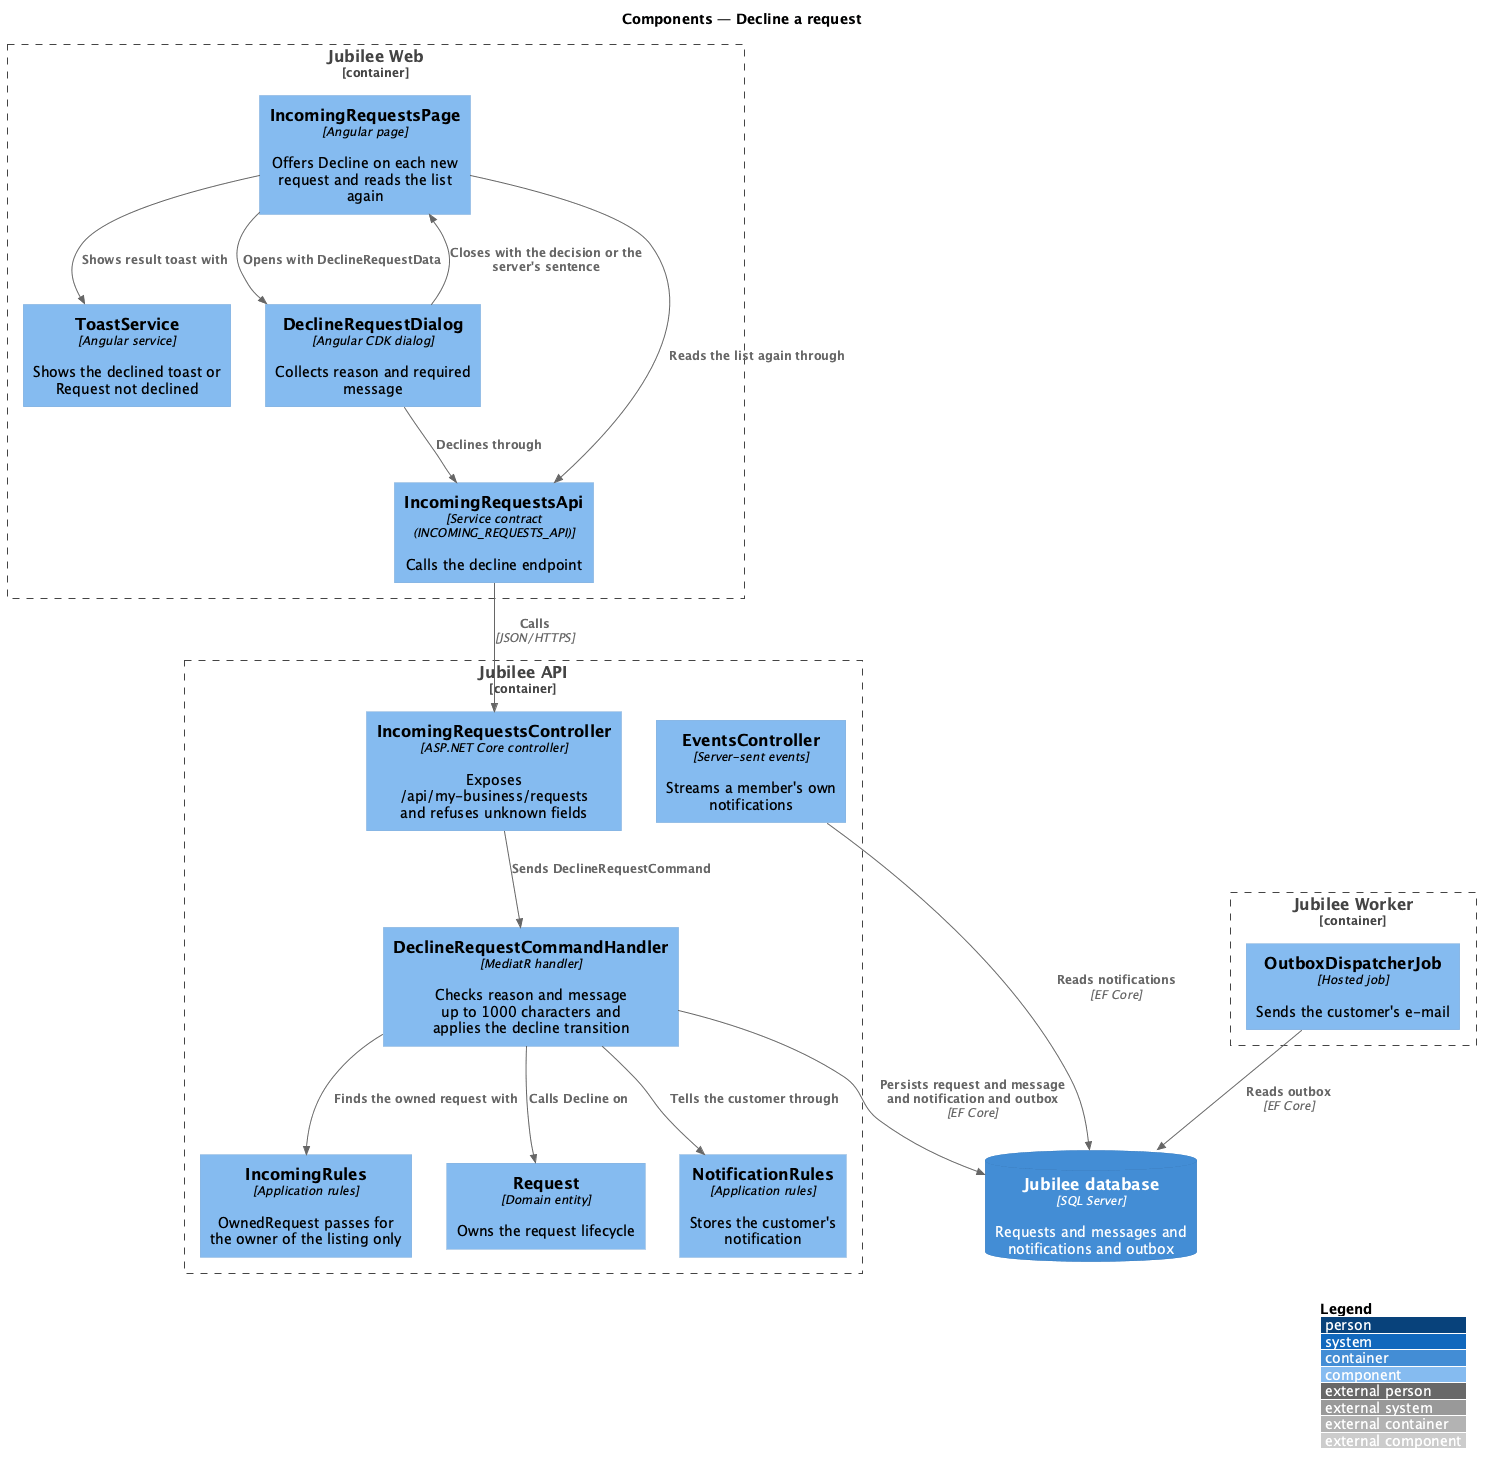

The diagram above was rendered by PlantUML. Its source (embedded in the PNG):
@startuml
!include <C4/C4_Component>
LAYOUT_WITH_LEGEND()
title Components — Decline a request

Container_Boundary(web, "Jubilee Web") {
  Component(page, "IncomingRequestsPage", "Angular page", "Offers Decline on each new request and reads the list again")
  Component(dialog, "DeclineRequestDialog", "Angular CDK dialog", "Collects reason and required message")
  Component(toast, "ToastService", "Angular service", "Shows the declined toast or Request not declined")
  Component(client, "IncomingRequestsApi", "Service contract (INCOMING_REQUESTS_API)", "Calls the decline endpoint")
}
Container_Boundary(api, "Jubilee API") {
  Component(ctrl, "IncomingRequestsController", "ASP.NET Core controller", "Exposes /api/my-business/requests and refuses unknown fields")
  Component(rules, "IncomingRules", "Application rules", "OwnedRequest passes for the owner of the listing only")
  Component(handler, "DeclineRequestCommandHandler", "MediatR handler", "Checks reason and message up to 1000 characters and applies the decline transition")
  Component(entity, "Request", "Domain entity", "Owns the request lifecycle")
  Component(tell, "NotificationRules", "Application rules", "Stores the customer's notification")
  Component(events, "EventsController", "Server-sent events", "Streams a member's own notifications")
}
Container_Boundary(worker, "Jubilee Worker") {
  Component(outbox, "OutboxDispatcherJob", "Hosted job", "Sends the customer's e-mail")
}
ContainerDb(db, "Jubilee database", "SQL Server", "Requests and messages and notifications and outbox")

Rel(page, dialog, "Opens with DeclineRequestData")
Rel(dialog, client, "Declines through")
Rel(dialog, page, "Closes with the decision or the server's sentence")
Rel(page, client, "Reads the list again through")
Rel(page, toast, "Shows result toast with")
Rel(client, ctrl, "Calls", "JSON/HTTPS")
Rel(ctrl, handler, "Sends DeclineRequestCommand")
Rel(handler, rules, "Finds the owned request with")
Rel(handler, entity, "Calls Decline on")
Rel(handler, tell, "Tells the customer through")
Rel(handler, db, "Persists request and message and notification and outbox", "EF Core")
Rel(events, db, "Reads notifications", "EF Core")
Rel(outbox, db, "Reads outbox", "EF Core")
@enduml